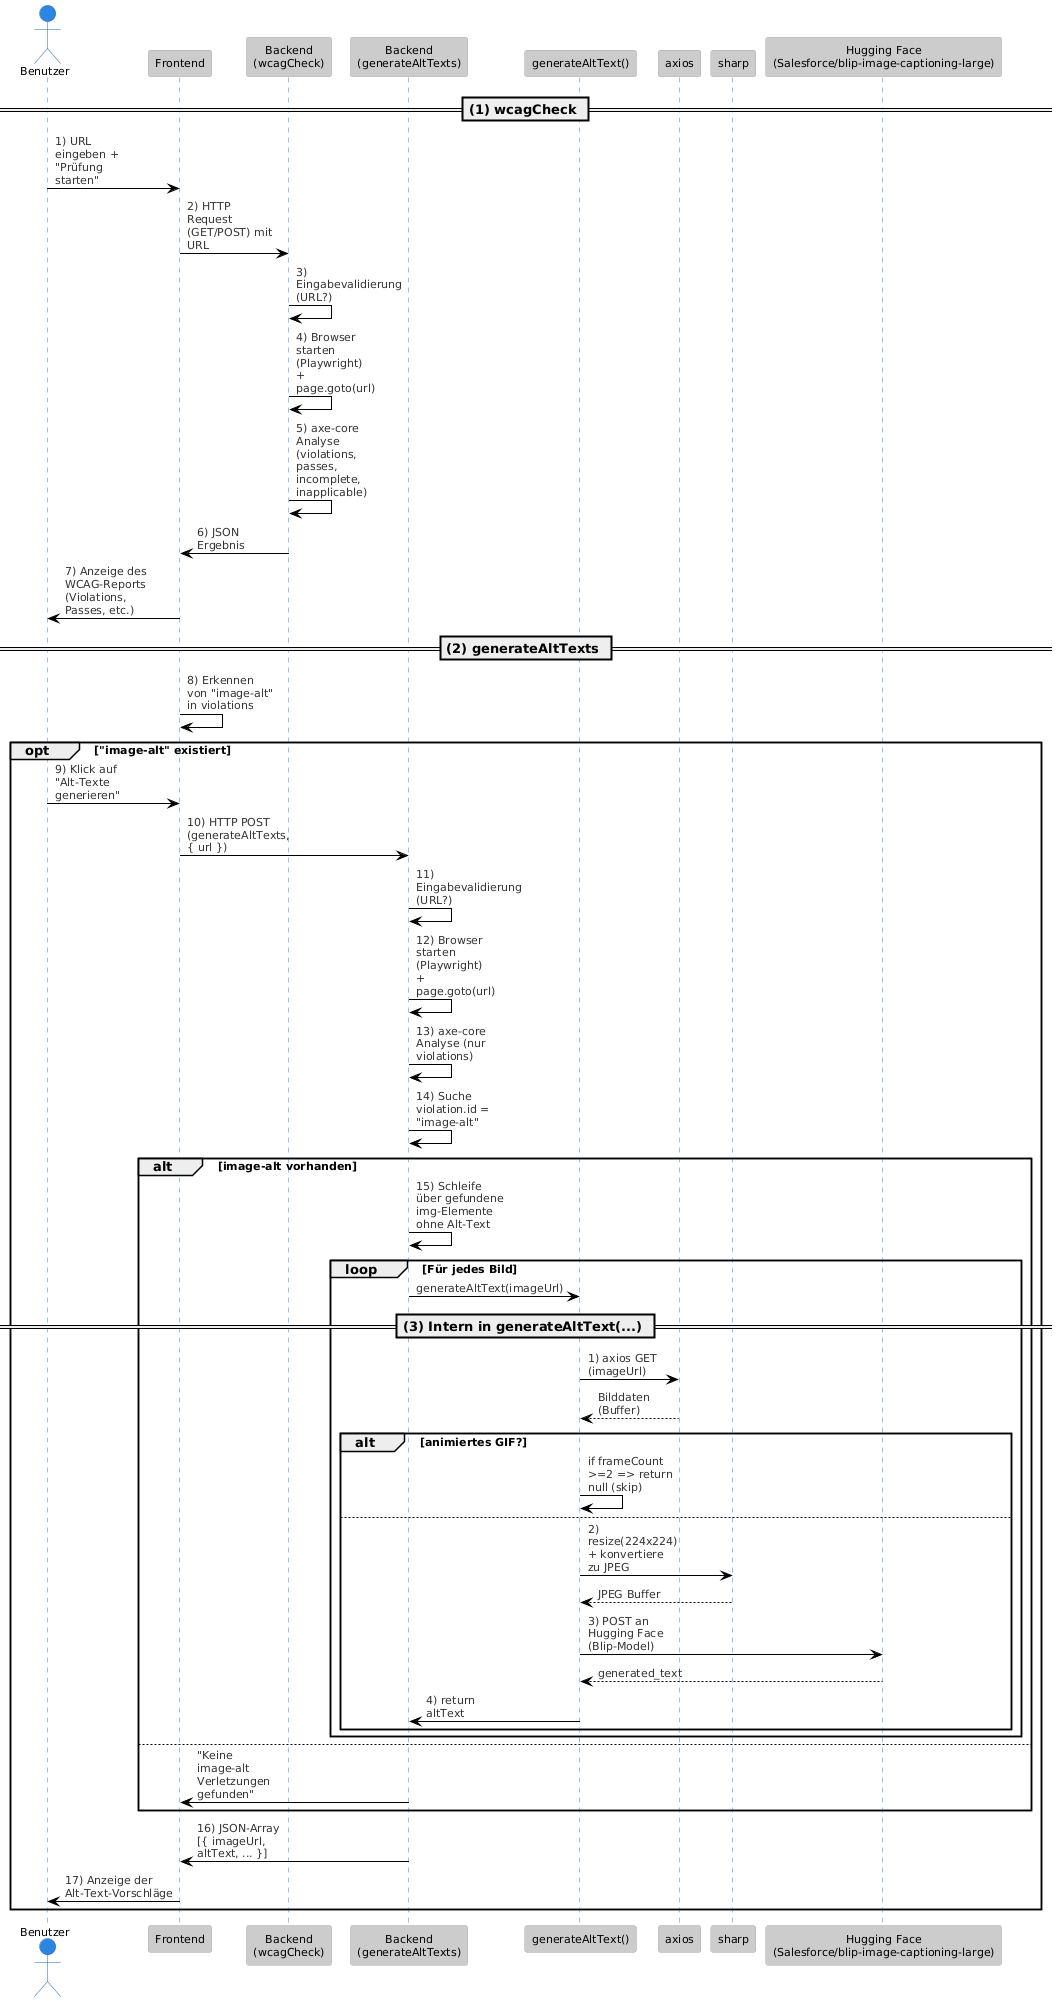

The diagram above was rendered by PlantUML. Its source (embedded in the PNG):
@startuml
!theme reddress-lightblue
skinparam wrapMessageWidth 90

actor "Benutzer" as User
participant "Frontend" as FE
participant "Backend\n(wcagCheck)" as WCAG
participant "Backend\n(generateAltTexts)" as ALT
participant "generateAltText()" as GAT
participant "axios" as AX
participant "sharp" as SHARP
participant "Hugging Face\n(Salesforce/blip-image-captioning-large)" as HF

== (1) wcagCheck ==
User -> FE: 1) URL eingeben + "Prüfung starten"
FE -> WCAG: 2) HTTP Request (GET/POST) mit URL
WCAG -> WCAG: 3) Eingabevalidierung (URL?)
WCAG -> WCAG: 4) Browser starten (Playwright)\n+ page.goto(url)
WCAG -> WCAG: 5) axe-core Analyse\n(violations, passes, incomplete, inapplicable)
WCAG -> FE: 6) JSON Ergebnis

FE -> User: 7) Anzeige des WCAG-Reports (Violations, Passes, etc.)

== (2) generateAltTexts ==
FE -> FE: 8) Erkennen von "image-alt" in violations
opt "image-alt" existiert
  User -> FE: 9) Klick auf "Alt-Texte generieren"
  FE -> ALT: 10) HTTP POST (generateAltTexts, { url })
  ALT -> ALT: 11) Eingabevalidierung (URL?)
  ALT -> ALT: 12) Browser starten (Playwright)\n+ page.goto(url)
  ALT -> ALT: 13) axe-core Analyse (nur violations)
  ALT -> ALT: 14) Suche violation.id = "image-alt"
  alt image-alt vorhanden
    ALT -> ALT: 15) Schleife über gefundene img-Elemente ohne Alt-Text
    loop Für jedes Bild
      ALT -> GAT: generateAltText(imageUrl)

      == (3) Intern in generateAltText(...) ==
      GAT -> AX: 1) axios GET (imageUrl)
      AX --> GAT: Bilddaten (Buffer)
      alt animiertes GIF?
        GAT -> GAT: if frameCount >=2 => return null (skip)
      else
        GAT -> SHARP: 2) resize(224x224)\n+ konvertiere zu JPEG
        SHARP --> GAT: JPEG Buffer
        GAT -> HF: 3) POST an Hugging Face\n(Blip-Model)
        HF --> GAT: generated_text
        GAT -> ALT: 4) return altText
      end
    end
  else
    ALT -> FE: "Keine image-alt Verletzungen gefunden"
  end

  ALT -> FE: 16) JSON-Array [{ imageUrl, altText, ... }]
  FE -> User: 17) Anzeige der Alt-Text-Vorschläge
end
@enduml